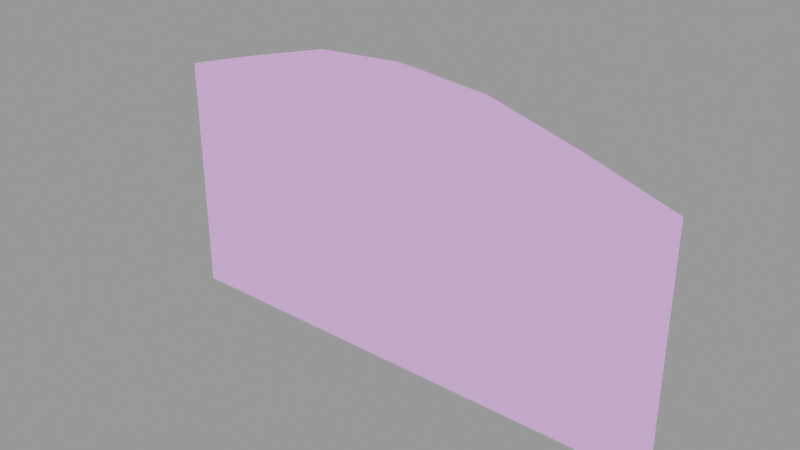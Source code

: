 # Source: skycards_forest128bump.blend  (saved by Blender 2.92.15; exported with 4.5.12 LTS)
import bpy
from mathutils import Matrix  # noqa: F401  (used for matrix-valued properties, if any)

bpy.ops.wm.read_factory_settings(use_empty=True)
scene = bpy.context.scene
scene.name = 'skycards_forest128bump.qc'

# ---- collections
col_skycards_forest128bump = bpy.data.collections.new('skycards_forest128bump'); scene.collection.children.link(col_skycards_forest128bump)

# ---- materials (node trees are filled in below, after node groups)
mat_skycards_forest1 = bpy.data.materials.new('skycards_forest1')
mat_skycards_forest1.use_transparent_shadow = False
mat_skycards_forest1.diffuse_color = (0.8446, 0.4705, 0.9649, 1.0)

# ---- material node trees

# ---- meshes
me_skycards_forest128bump_reference = bpy.data.meshes.new('skycards_forest128bump_reference')
me_skycards_forest128bump_reference.from_pydata([(86.88, 2e-06, 39.76), (128.0, 7e-06, -18.03), (128.0, 5e-06, 26.87), (80.22, 4e-06, -4.928), (79.27, 7e-06, -91.62), (128.0, 1e-05, -91.62), (-128.0, -7e-06, 26.87), (-79.09, -3e-06, -4.928), (-85.34, -6e-06, 39.76), (-128.0, -5e-06, -18.03), (-128.0, -2e-06, -91.62), (-78.2, 1e-06, -91.62), (40.14, 6e-06, -91.63), (40.54, 2e-06, 5.514), (0.0, 4e-06, -91.63), (0.0, 0.0, 8.659), (-39.79, 2e-06, -91.63), (-40.18, -2e-06, 5.514), (-42.9, -4e-06, 51.58), (0.0, -2e-06, 55.14), (43.33, 0.0, 51.58)], [], [(0, 1, 2), (0, 3, 1), (4, 1, 3), (4, 5, 1), (6, 7, 8), (6, 9, 7), (10, 7, 9), (10, 11, 7), (12, 4, 3), (12, 3, 13), (14, 12, 13), (14, 13, 15), (16, 14, 15), (16, 15, 17), (11, 16, 17), (11, 17, 7), (8, 7, 17), (8, 17, 18), (18, 17, 15), (18, 15, 19), (19, 15, 13), (19, 13, 20), (20, 13, 3), (20, 3, 0)])
me_skycards_forest128bump_reference.polygons.foreach_set('use_smooth', [True] * 24)
_uv = me_skycards_forest128bump_reference.uv_layers.new(name='UVMap')
_uv.uv.foreach_set('vector', [0.882, 0.4755, 0.9813, 0.3628, 0.9846, 0.4755, 0.882, 0.4755, 0.8871, 0.3628, 0.9813, 0.3628, 0.8878, 0.3469, 0.9813, 0.3628, 0.8871, 0.3628, 0.8878, 0.3469, 0.9808, 0.3469, 0.9813, 0.3628, 0.01031, 0.4755, 0.1031, 0.3628, 0.07441, 0.4755, 0.01031, 0.4755, 0.01363, 0.3628, 0.1031, 0.3628, 0.01409, 0.3469, 0.1031, 0.3628, 0.01363, 0.3628, 0.01409, 0.3469, 0.1071, 0.3469, 0.1031, 0.3628, 0.5859, 0.3469, 0.664, 0.3469, 0.6658, 0.3628, 0.5859, 0.3469, 0.6658, 0.3628, 0.5867, 0.3628, 0.5051, 0.3469, 0.5859, 0.3469, 0.5867, 0.3628, 0.5051, 0.3469, 0.5867, 0.3628, 0.5051, 0.3628, 0.4242, 0.3469, 0.5051, 0.3469, 0.5051, 0.3628, 0.4242, 0.3469, 0.5051, 0.3628, 0.4234, 0.3628, 0.3461, 0.3469, 0.4242, 0.3469, 0.4234, 0.3628, 0.3461, 0.3469, 0.4234, 0.3628, 0.3443, 0.3628, 0.3316, 0.4755, 0.3443, 0.3628, 0.4234, 0.3628, 0.3316, 0.4755, 0.4234, 0.3628, 0.4179, 0.4755, 0.4179, 0.4755, 0.4234, 0.3628, 0.5051, 0.3628, 0.4179, 0.4755, 0.5051, 0.3628, 0.5051, 0.4755, 0.5051, 0.4755, 0.5051, 0.3628, 0.5867, 0.3628, 0.5051, 0.4755, 0.5867, 0.3628, 0.5922, 0.4755, 0.5922, 0.4755, 0.5867, 0.3628, 0.6658, 0.3628, 0.5922, 0.4755, 0.6658, 0.3628, 0.6785, 0.4755])
me_skycards_forest128bump_reference.materials.append(mat_skycards_forest1)
me_skycards_forest128bump_reference.use_remesh_fix_poles = True
me_skycards_forest128bump_reference.use_remesh_preserve_attributes = False
me_skycards_forest128bump_reference.use_mirror_vertex_groups = False
me_skycards_forest128bump_reference.update()
me_skycards_forest128bump_reference.normals_split_custom_set([tuple(v) for v in zip(*[iter([4.198e-08, -1.0, -4.914e-08, 5.486e-08, -1.0, -4.173e-08, 5.9e-08, -1.0, -4.454e-08, 4.198e-08, -1.0, -4.914e-08, 4.29e-08, -1.0, -4.396e-08, 5.486e-08, -1.0, -4.173e-08, 4.19e-08, -1.0, -3.678e-08, 5.486e-08, -1.0, -4.173e-08, 4.29e-08, -1.0, -4.396e-08, 4.19e-08, -1.0, -3.678e-08, 6.157e-08, -1.0, -4.077e-08, 5.486e-08, -1.0, -4.173e-08, 4.775e-08, -1.0, -5.235e-08, 4.506e-08, -1.0, -5.062e-08, 4.681e-08, -1.0, -5.498e-08, 4.775e-08, -1.0, -5.235e-08, 5.223e-08, -1.0, -4.234e-08, 4.506e-08, -1.0, -5.062e-08, 5.749e-08, -1.0, -4.397e-08, 4.506e-08, -1.0, -5.062e-08, 5.223e-08, -1.0, -4.234e-08, 5.749e-08, -1.0, -4.397e-08, 4.448e-08, -1.0, -4.386e-08, 4.506e-08, -1.0, -5.062e-08, 3.963e-08, -1.0, -3.902e-08, 4.19e-08, -1.0, -3.678e-08, 4.29e-08, -1.0, -4.396e-08, 3.963e-08, -1.0, -3.902e-08, 4.29e-08, -1.0, -4.396e-08, 4.235e-08, -1.0, -4.306e-08, 4.959e-08, -1.0, -4.045e-08, 3.963e-08, -1.0, -3.902e-08, 4.235e-08, -1.0, -4.306e-08, 4.959e-08, -1.0, -4.045e-08, 4.235e-08, -1.0, -4.306e-08, 4.903e-08, -1.0, -4.135e-08, 3.851e-08, -1.0, -4.061e-08, 4.959e-08, -1.0, -4.045e-08, 4.903e-08, -1.0, -4.135e-08, 3.851e-08, -1.0, -4.061e-08, 4.903e-08, -1.0, -4.135e-08, 4.827e-08, -1.0, -4.432e-08, 4.448e-08, -1.0, -4.386e-08, 3.851e-08, -1.0, -4.061e-08, 4.827e-08, -1.0, -4.432e-08, 4.448e-08, -1.0, -4.386e-08, 4.827e-08, -1.0, -4.432e-08, 4.506e-08, -1.0, -5.062e-08, 4.681e-08, -1.0, -5.498e-08, 4.506e-08, -1.0, -5.062e-08, 4.827e-08, -1.0, -4.432e-08, 4.681e-08, -1.0, -5.498e-08, 4.827e-08, -1.0, -4.432e-08, 5.458e-08, -1.0, -4.095e-08, 5.458e-08, -1.0, -4.095e-08, 4.827e-08, -1.0, -4.432e-08, 4.903e-08, -1.0, -4.135e-08, 5.458e-08, -1.0, -4.095e-08, 4.903e-08, -1.0, -4.135e-08, 4.712e-08, -1.0, -4.383e-08, 4.712e-08, -1.0, -4.383e-08, 4.903e-08, -1.0, -4.135e-08, 4.235e-08, -1.0, -4.306e-08, 4.712e-08, -1.0, -4.383e-08, 4.235e-08, -1.0, -4.306e-08, 3.907e-08, -1.0, -4.682e-08, 3.907e-08, -1.0, -4.682e-08, 4.235e-08, -1.0, -4.306e-08, 4.29e-08, -1.0, -4.396e-08, 3.907e-08, -1.0, -4.682e-08, 4.29e-08, -1.0, -4.396e-08, 4.198e-08, -1.0, -4.914e-08])] * 3)])
arm_skycards_forest128bump_qc_skeleton = bpy.data.armatures.new('skycards_forest128bump.qc_skeleton')  # bones are not reproduced

# ---- objects
ob_skycards_forest128bump_qc_skeleton = bpy.data.objects.new('skycards_forest128bump.qc_skeleton', arm_skycards_forest128bump_qc_skeleton)
ob_skycards_forest128bump_reference = bpy.data.objects.new('skycards_forest128bump_reference', me_skycards_forest128bump_reference)

# ---- transforms, parenting, visibility, modifiers, constraints
ob_skycards_forest128bump_qc_skeleton.location = (0.0, 0.0, 0.0)
ob_skycards_forest128bump_qc_skeleton.show_in_front = True
ob_skycards_forest128bump_qc_skeleton.lineart.crease_threshold = 0.0
ob_skycards_forest128bump_reference.parent = ob_skycards_forest128bump_qc_skeleton
ob_skycards_forest128bump_reference.location = (0.0, 0.0, 0.0)
ob_skycards_forest128bump_reference.lineart.crease_threshold = 0.0
_vg = ob_skycards_forest128bump_reference.vertex_groups.new(name='static_prop')
_vg.add([0, 1, 2, 3, 4, 5, 6, 7, 8, 9, 10, 11, 12, 13, 14, 15, 16, 17, 18, 19, 20], 1.0, 'REPLACE')
_m = ob_skycards_forest128bump_reference.modifiers.new('Armature', 'ARMATURE')
_m.object = ob_skycards_forest128bump_qc_skeleton

# ---- collection membership
scene.collection.objects.link(ob_skycards_forest128bump_qc_skeleton)
scene.collection.objects.link(ob_skycards_forest128bump_reference)
col_skycards_forest128bump.objects.link(ob_skycards_forest128bump_qc_skeleton)
col_skycards_forest128bump.objects.link(ob_skycards_forest128bump_reference)

# ---- scene / render settings (as saved in the file)
scene.frame_start = 1; scene.frame_end = 250; scene.frame_set(0)
scene.render.engine = 'BLENDER_EEVEE_NEXT'
scene.cycles.use_denoising = False
scene.cycles.samples = 128
scene.cycles.sampling_pattern = 'TABULATED_SOBOL'
scene.cycles.use_adaptive_sampling = False
scene.cycles.use_light_tree = False
scene.view_settings.view_transform = 'Filmic'
bpy.context.view_layer.update()

# ---- added for rendering (the .blend has no active camera and no usable light): camera, sun + grey world if the file has none
cam_auto = bpy.data.cameras.new('AutoCamera')
cam_auto.lens = 50.0
cam_auto.sensor_width = 36.0
cam_auto.clip_end = 4791.48
ob_auto_camera = bpy.data.objects.new('AutoCamera', cam_auto)
scene.collection.objects.link(ob_auto_camera)
ob_auto_camera.location = (273.02, -327.624, 200.171)
ob_auto_camera.rotation_euler = (1.09748, -7.21219e-08, 0.694738)
scene.camera = ob_auto_camera
light_auto_sun = bpy.data.lights.new('AutoSun', 'SUN')
light_auto_sun.energy = 3.0
light_auto_sun.angle = 0.0523599
ob_auto_sun = bpy.data.objects.new('AutoSun', light_auto_sun)
scene.collection.objects.link(ob_auto_sun)
ob_auto_sun.rotation_euler = (0.872665, 0.174533, 0.523599)
if scene.world is None:
    world_auto = bpy.data.worlds.new('AutoWorld')
    world_auto.color = (0.3, 0.3, 0.3)
    scene.world = world_auto
bpy.context.view_layer.update()
